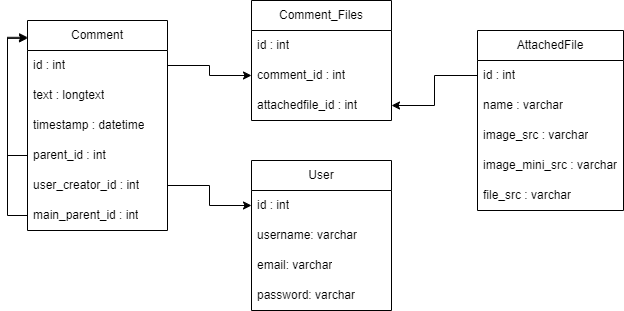

The diagram above was exported from draw.io. Its source (the exported page's mxGraphModel, read from the mxfile embedded in the PNG):
<mxGraphModel dx="1102" dy="610" grid="1" gridSize="10" guides="1" tooltips="1" connect="1" arrows="1" fold="1" page="1" pageScale="1" pageWidth="827" pageHeight="1169" math="0" shadow="0">
  <root>
    <mxCell id="0" />
    <mxCell id="1" parent="0" />
    <mxCell id="QBnyMhsYryyhyBxMuzwj-1" value="User" style="swimlane;fontStyle=0;childLayout=stackLayout;horizontal=1;startSize=30;horizontalStack=0;resizeParent=1;resizeParentMax=0;resizeLast=0;collapsible=1;marginBottom=0;whiteSpace=wrap;html=1;" vertex="1" parent="1">
      <mxGeometry x="344" y="450" width="140" height="150" as="geometry" />
    </mxCell>
    <mxCell id="QBnyMhsYryyhyBxMuzwj-2" value="id : int" style="text;strokeColor=none;fillColor=none;align=left;verticalAlign=middle;spacingLeft=4;spacingRight=4;overflow=hidden;points=[[0,0.5],[1,0.5]];portConstraint=eastwest;rotatable=0;whiteSpace=wrap;html=1;" vertex="1" parent="QBnyMhsYryyhyBxMuzwj-1">
      <mxGeometry y="30" width="140" height="30" as="geometry" />
    </mxCell>
    <mxCell id="QBnyMhsYryyhyBxMuzwj-3" value="username: varchar" style="text;strokeColor=none;fillColor=none;align=left;verticalAlign=middle;spacingLeft=4;spacingRight=4;overflow=hidden;points=[[0,0.5],[1,0.5]];portConstraint=eastwest;rotatable=0;whiteSpace=wrap;html=1;" vertex="1" parent="QBnyMhsYryyhyBxMuzwj-1">
      <mxGeometry y="60" width="140" height="30" as="geometry" />
    </mxCell>
    <mxCell id="QBnyMhsYryyhyBxMuzwj-4" value="email: varchar" style="text;strokeColor=none;fillColor=none;align=left;verticalAlign=middle;spacingLeft=4;spacingRight=4;overflow=hidden;points=[[0,0.5],[1,0.5]];portConstraint=eastwest;rotatable=0;whiteSpace=wrap;html=1;" vertex="1" parent="QBnyMhsYryyhyBxMuzwj-1">
      <mxGeometry y="90" width="140" height="30" as="geometry" />
    </mxCell>
    <mxCell id="QBnyMhsYryyhyBxMuzwj-5" value="password: varchar" style="text;strokeColor=none;fillColor=none;align=left;verticalAlign=middle;spacingLeft=4;spacingRight=4;overflow=hidden;points=[[0,0.5],[1,0.5]];portConstraint=eastwest;rotatable=0;whiteSpace=wrap;html=1;" vertex="1" parent="QBnyMhsYryyhyBxMuzwj-1">
      <mxGeometry y="120" width="140" height="30" as="geometry" />
    </mxCell>
    <mxCell id="QBnyMhsYryyhyBxMuzwj-6" value="Comment" style="swimlane;fontStyle=0;childLayout=stackLayout;horizontal=1;startSize=30;horizontalStack=0;resizeParent=1;resizeParentMax=0;resizeLast=0;collapsible=1;marginBottom=0;whiteSpace=wrap;html=1;" vertex="1" parent="1">
      <mxGeometry x="120" y="310" width="140" height="210" as="geometry" />
    </mxCell>
    <mxCell id="QBnyMhsYryyhyBxMuzwj-7" value="id : int" style="text;strokeColor=none;fillColor=none;align=left;verticalAlign=middle;spacingLeft=4;spacingRight=4;overflow=hidden;points=[[0,0.5],[1,0.5]];portConstraint=eastwest;rotatable=0;whiteSpace=wrap;html=1;" vertex="1" parent="QBnyMhsYryyhyBxMuzwj-6">
      <mxGeometry y="30" width="140" height="30" as="geometry" />
    </mxCell>
    <mxCell id="QBnyMhsYryyhyBxMuzwj-8" value="text : longtext" style="text;strokeColor=none;fillColor=none;align=left;verticalAlign=middle;spacingLeft=4;spacingRight=4;overflow=hidden;points=[[0,0.5],[1,0.5]];portConstraint=eastwest;rotatable=0;whiteSpace=wrap;html=1;" vertex="1" parent="QBnyMhsYryyhyBxMuzwj-6">
      <mxGeometry y="60" width="140" height="30" as="geometry" />
    </mxCell>
    <mxCell id="QBnyMhsYryyhyBxMuzwj-9" value="timestamp : datetime" style="text;strokeColor=none;fillColor=none;align=left;verticalAlign=middle;spacingLeft=4;spacingRight=4;overflow=hidden;points=[[0,0.5],[1,0.5]];portConstraint=eastwest;rotatable=0;whiteSpace=wrap;html=1;" vertex="1" parent="QBnyMhsYryyhyBxMuzwj-6">
      <mxGeometry y="90" width="140" height="30" as="geometry" />
    </mxCell>
    <mxCell id="QBnyMhsYryyhyBxMuzwj-26" style="edgeStyle=orthogonalEdgeStyle;rounded=0;orthogonalLoop=1;jettySize=auto;html=1;entryX=0;entryY=0.08;entryDx=0;entryDy=0;entryPerimeter=0;" edge="1" parent="QBnyMhsYryyhyBxMuzwj-6" source="QBnyMhsYryyhyBxMuzwj-10" target="QBnyMhsYryyhyBxMuzwj-6">
      <mxGeometry relative="1" as="geometry" />
    </mxCell>
    <mxCell id="QBnyMhsYryyhyBxMuzwj-10" value="parent_id : int" style="text;strokeColor=none;fillColor=none;align=left;verticalAlign=middle;spacingLeft=4;spacingRight=4;overflow=hidden;points=[[0,0.5],[1,0.5]];portConstraint=eastwest;rotatable=0;whiteSpace=wrap;html=1;" vertex="1" parent="QBnyMhsYryyhyBxMuzwj-6">
      <mxGeometry y="120" width="140" height="30" as="geometry" />
    </mxCell>
    <mxCell id="QBnyMhsYryyhyBxMuzwj-27" style="edgeStyle=orthogonalEdgeStyle;rounded=0;orthogonalLoop=1;jettySize=auto;html=1;entryX=0;entryY=0.085;entryDx=0;entryDy=0;entryPerimeter=0;" edge="1" parent="QBnyMhsYryyhyBxMuzwj-6" source="QBnyMhsYryyhyBxMuzwj-11" target="QBnyMhsYryyhyBxMuzwj-6">
      <mxGeometry relative="1" as="geometry" />
    </mxCell>
    <mxCell id="QBnyMhsYryyhyBxMuzwj-28" value="user_creator_id : int" style="text;strokeColor=none;fillColor=none;align=left;verticalAlign=middle;spacingLeft=4;spacingRight=4;overflow=hidden;points=[[0,0.5],[1,0.5]];portConstraint=eastwest;rotatable=0;whiteSpace=wrap;html=1;" vertex="1" parent="QBnyMhsYryyhyBxMuzwj-6">
      <mxGeometry y="150" width="140" height="30" as="geometry" />
    </mxCell>
    <mxCell id="QBnyMhsYryyhyBxMuzwj-11" value="main_parent_id : int" style="text;strokeColor=none;fillColor=none;align=left;verticalAlign=middle;spacingLeft=4;spacingRight=4;overflow=hidden;points=[[0,0.5],[1,0.5]];portConstraint=eastwest;rotatable=0;whiteSpace=wrap;html=1;" vertex="1" parent="QBnyMhsYryyhyBxMuzwj-6">
      <mxGeometry y="180" width="140" height="30" as="geometry" />
    </mxCell>
    <mxCell id="QBnyMhsYryyhyBxMuzwj-12" value="AttachedFile" style="swimlane;fontStyle=0;childLayout=stackLayout;horizontal=1;startSize=30;horizontalStack=0;resizeParent=1;resizeParentMax=0;resizeLast=0;collapsible=1;marginBottom=0;whiteSpace=wrap;html=1;" vertex="1" parent="1">
      <mxGeometry x="570" y="320" width="146" height="180" as="geometry" />
    </mxCell>
    <mxCell id="QBnyMhsYryyhyBxMuzwj-13" value="id : int" style="text;strokeColor=none;fillColor=none;align=left;verticalAlign=middle;spacingLeft=4;spacingRight=4;overflow=hidden;points=[[0,0.5],[1,0.5]];portConstraint=eastwest;rotatable=0;whiteSpace=wrap;html=1;" vertex="1" parent="QBnyMhsYryyhyBxMuzwj-12">
      <mxGeometry y="30" width="146" height="30" as="geometry" />
    </mxCell>
    <mxCell id="QBnyMhsYryyhyBxMuzwj-14" value="name : varchar" style="text;strokeColor=none;fillColor=none;align=left;verticalAlign=middle;spacingLeft=4;spacingRight=4;overflow=hidden;points=[[0,0.5],[1,0.5]];portConstraint=eastwest;rotatable=0;whiteSpace=wrap;html=1;" vertex="1" parent="QBnyMhsYryyhyBxMuzwj-12">
      <mxGeometry y="60" width="146" height="30" as="geometry" />
    </mxCell>
    <mxCell id="QBnyMhsYryyhyBxMuzwj-15" value="image_src : varchar" style="text;strokeColor=none;fillColor=none;align=left;verticalAlign=middle;spacingLeft=4;spacingRight=4;overflow=hidden;points=[[0,0.5],[1,0.5]];portConstraint=eastwest;rotatable=0;whiteSpace=wrap;html=1;" vertex="1" parent="QBnyMhsYryyhyBxMuzwj-12">
      <mxGeometry y="90" width="146" height="30" as="geometry" />
    </mxCell>
    <mxCell id="QBnyMhsYryyhyBxMuzwj-16" value="image_mini_src : varchar" style="text;strokeColor=none;fillColor=none;align=left;verticalAlign=middle;spacingLeft=4;spacingRight=4;overflow=hidden;points=[[0,0.5],[1,0.5]];portConstraint=eastwest;rotatable=0;whiteSpace=wrap;html=1;" vertex="1" parent="QBnyMhsYryyhyBxMuzwj-12">
      <mxGeometry y="120" width="146" height="30" as="geometry" />
    </mxCell>
    <mxCell id="QBnyMhsYryyhyBxMuzwj-17" value="file_src : varchar" style="text;strokeColor=none;fillColor=none;align=left;verticalAlign=middle;spacingLeft=4;spacingRight=4;overflow=hidden;points=[[0,0.5],[1,0.5]];portConstraint=eastwest;rotatable=0;whiteSpace=wrap;html=1;" vertex="1" parent="QBnyMhsYryyhyBxMuzwj-12">
      <mxGeometry y="150" width="146" height="30" as="geometry" />
    </mxCell>
    <mxCell id="QBnyMhsYryyhyBxMuzwj-18" value="Comment_Files" style="swimlane;fontStyle=0;childLayout=stackLayout;horizontal=1;startSize=30;horizontalStack=0;resizeParent=1;resizeParentMax=0;resizeLast=0;collapsible=1;marginBottom=0;whiteSpace=wrap;html=1;" vertex="1" parent="1">
      <mxGeometry x="344" y="290" width="140" height="120" as="geometry" />
    </mxCell>
    <mxCell id="QBnyMhsYryyhyBxMuzwj-19" value="id : int" style="text;strokeColor=none;fillColor=none;align=left;verticalAlign=middle;spacingLeft=4;spacingRight=4;overflow=hidden;points=[[0,0.5],[1,0.5]];portConstraint=eastwest;rotatable=0;whiteSpace=wrap;html=1;" vertex="1" parent="QBnyMhsYryyhyBxMuzwj-18">
      <mxGeometry y="30" width="140" height="30" as="geometry" />
    </mxCell>
    <mxCell id="QBnyMhsYryyhyBxMuzwj-20" value="comment_id : int" style="text;strokeColor=none;fillColor=none;align=left;verticalAlign=middle;spacingLeft=4;spacingRight=4;overflow=hidden;points=[[0,0.5],[1,0.5]];portConstraint=eastwest;rotatable=0;whiteSpace=wrap;html=1;" vertex="1" parent="QBnyMhsYryyhyBxMuzwj-18">
      <mxGeometry y="60" width="140" height="30" as="geometry" />
    </mxCell>
    <mxCell id="QBnyMhsYryyhyBxMuzwj-21" value="attachedfile_id : int" style="text;strokeColor=none;fillColor=none;align=left;verticalAlign=middle;spacingLeft=4;spacingRight=4;overflow=hidden;points=[[0,0.5],[1,0.5]];portConstraint=eastwest;rotatable=0;whiteSpace=wrap;html=1;" vertex="1" parent="QBnyMhsYryyhyBxMuzwj-18">
      <mxGeometry y="90" width="140" height="30" as="geometry" />
    </mxCell>
    <mxCell id="QBnyMhsYryyhyBxMuzwj-29" style="edgeStyle=orthogonalEdgeStyle;rounded=0;orthogonalLoop=1;jettySize=auto;html=1;entryX=1;entryY=0.5;entryDx=0;entryDy=0;" edge="1" parent="1" source="QBnyMhsYryyhyBxMuzwj-13" target="QBnyMhsYryyhyBxMuzwj-21">
      <mxGeometry relative="1" as="geometry" />
    </mxCell>
    <mxCell id="QBnyMhsYryyhyBxMuzwj-30" style="edgeStyle=orthogonalEdgeStyle;rounded=0;orthogonalLoop=1;jettySize=auto;html=1;entryX=0;entryY=0.5;entryDx=0;entryDy=0;" edge="1" parent="1" source="QBnyMhsYryyhyBxMuzwj-7" target="QBnyMhsYryyhyBxMuzwj-20">
      <mxGeometry relative="1" as="geometry" />
    </mxCell>
    <mxCell id="QBnyMhsYryyhyBxMuzwj-31" style="edgeStyle=orthogonalEdgeStyle;rounded=0;orthogonalLoop=1;jettySize=auto;html=1;entryX=0;entryY=0.5;entryDx=0;entryDy=0;" edge="1" parent="1" source="QBnyMhsYryyhyBxMuzwj-28" target="QBnyMhsYryyhyBxMuzwj-2">
      <mxGeometry relative="1" as="geometry" />
    </mxCell>
  </root>
</mxGraphModel>